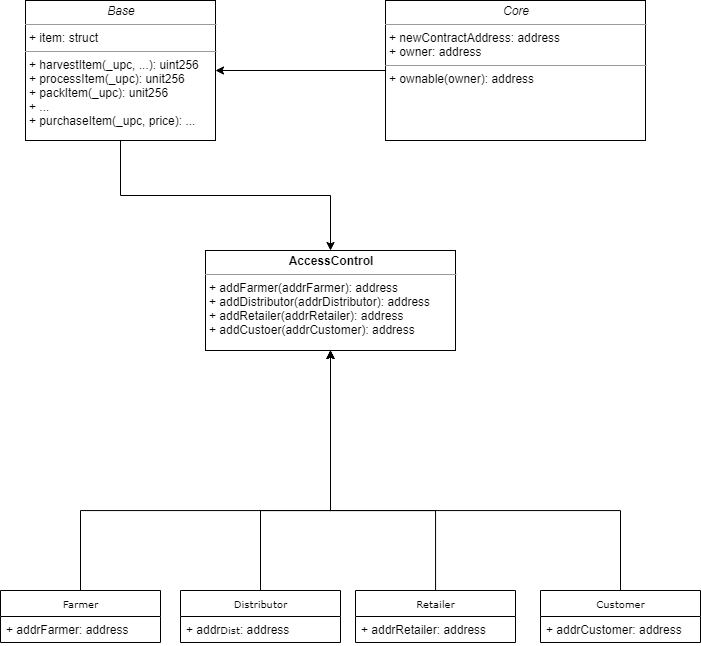

The diagram above was exported from draw.io. Its source (the exported page's mxGraphModel, read from the mxfile embedded in the PNG):
<mxGraphModel dx="1221" dy="587" grid="1" gridSize="10" guides="1" tooltips="1" connect="1" arrows="1" fold="1" page="1" pageScale="1" pageWidth="850" pageHeight="1100" background="#ffffff" math="0" shadow="0">
  <root>
    <mxCell id="0" />
    <mxCell id="1" parent="0" />
    <mxCell id="5d2195bd80daf111-15" value="&lt;p style=&quot;margin: 0px ; margin-top: 4px ; text-align: center&quot;&gt;&lt;b&gt;AccessControl&lt;/b&gt;&lt;/p&gt;&lt;hr size=&quot;1&quot;&gt;&lt;p style=&quot;margin: 0px ; margin-left: 4px&quot;&gt;&lt;/p&gt;&lt;p style=&quot;margin: 0px ; margin-left: 4px&quot;&gt;+ addFarmer(addrFarmer): address&lt;br&gt;+ addDistributor(addrDistributor): address&lt;br&gt;+ addRetailer(addrRetailer): address&lt;/p&gt;&lt;p style=&quot;margin: 0px ; margin-left: 4px&quot;&gt;+ addCustoer(addrCustomer): address&lt;/p&gt;" style="verticalAlign=top;align=left;overflow=fill;fontSize=12;fontFamily=Helvetica;html=1;rounded=0;shadow=0;comic=0;labelBackgroundColor=none;strokeWidth=1" parent="1" vertex="1">
      <mxGeometry x="280" y="360" width="250" height="100" as="geometry" />
    </mxCell>
    <mxCell id="bUYTDRGbR9pg3HfxDKE_-16" style="edgeStyle=orthogonalEdgeStyle;rounded=0;orthogonalLoop=1;jettySize=auto;html=1;entryX=0.5;entryY=0;entryDx=0;entryDy=0;" edge="1" parent="1" source="5d2195bd80daf111-18" target="5d2195bd80daf111-15">
      <mxGeometry relative="1" as="geometry" />
    </mxCell>
    <mxCell id="5d2195bd80daf111-18" value="&lt;p style=&quot;margin: 0px ; margin-top: 4px ; text-align: center&quot;&gt;&lt;i&gt;Base&lt;/i&gt;&lt;/p&gt;&lt;hr size=&quot;1&quot;&gt;&lt;p style=&quot;margin: 0px ; margin-left: 4px&quot;&gt;+ item: struct&lt;/p&gt;&lt;hr size=&quot;1&quot;&gt;&lt;p style=&quot;margin: 0px ; margin-left: 4px&quot;&gt;+ harvestItem(_upc, ...): uint256&lt;br&gt;+ processItem(_upc): unit256&lt;/p&gt;&lt;p style=&quot;margin: 0px ; margin-left: 4px&quot;&gt;+ packItem(_upc): unit256&lt;br&gt;+ ...&lt;/p&gt;&lt;p style=&quot;margin: 0px ; margin-left: 4px&quot;&gt;+ purchaseItem(_upc, price): ...&lt;/p&gt;" style="verticalAlign=top;align=left;overflow=fill;fontSize=12;fontFamily=Helvetica;html=1;rounded=0;shadow=0;comic=0;labelBackgroundColor=none;strokeWidth=1" parent="1" vertex="1">
      <mxGeometry x="100" y="110" width="190" height="140" as="geometry" />
    </mxCell>
    <mxCell id="bUYTDRGbR9pg3HfxDKE_-12" style="edgeStyle=orthogonalEdgeStyle;rounded=0;orthogonalLoop=1;jettySize=auto;html=1;entryX=0.5;entryY=1;entryDx=0;entryDy=0;" edge="1" parent="1" source="17acba5748e5396b-20" target="5d2195bd80daf111-15">
      <mxGeometry relative="1" as="geometry">
        <Array as="points">
          <mxPoint x="155" y="620" />
          <mxPoint x="405" y="620" />
        </Array>
      </mxGeometry>
    </mxCell>
    <mxCell id="17acba5748e5396b-20" value="Farmer" style="swimlane;html=1;fontStyle=0;childLayout=stackLayout;horizontal=1;startSize=26;fillColor=none;horizontalStack=0;resizeParent=1;resizeLast=0;collapsible=1;marginBottom=0;swimlaneFillColor=#ffffff;rounded=0;shadow=0;comic=0;labelBackgroundColor=none;strokeWidth=1;fontFamily=Verdana;fontSize=10;align=center;" parent="1" vertex="1">
      <mxGeometry x="75" y="700" width="160" height="52" as="geometry" />
    </mxCell>
    <mxCell id="17acba5748e5396b-21" value="+ addrFarmer: address" style="text;html=1;strokeColor=none;fillColor=none;align=left;verticalAlign=top;spacingLeft=4;spacingRight=4;whiteSpace=wrap;overflow=hidden;rotatable=0;points=[[0,0.5],[1,0.5]];portConstraint=eastwest;" parent="17acba5748e5396b-20" vertex="1">
      <mxGeometry y="26" width="160" height="26" as="geometry" />
    </mxCell>
    <mxCell id="bUYTDRGbR9pg3HfxDKE_-13" style="edgeStyle=orthogonalEdgeStyle;rounded=0;orthogonalLoop=1;jettySize=auto;html=1;entryX=0.5;entryY=1;entryDx=0;entryDy=0;" edge="1" parent="1" source="bUYTDRGbR9pg3HfxDKE_-3" target="5d2195bd80daf111-15">
      <mxGeometry relative="1" as="geometry">
        <Array as="points">
          <mxPoint x="335" y="620" />
          <mxPoint x="405" y="620" />
        </Array>
      </mxGeometry>
    </mxCell>
    <mxCell id="bUYTDRGbR9pg3HfxDKE_-3" value="Distributor" style="swimlane;html=1;fontStyle=0;childLayout=stackLayout;horizontal=1;startSize=26;fillColor=none;horizontalStack=0;resizeParent=1;resizeLast=0;collapsible=1;marginBottom=0;swimlaneFillColor=#ffffff;rounded=0;shadow=0;comic=0;labelBackgroundColor=none;strokeWidth=1;fontFamily=Verdana;fontSize=10;align=center;" vertex="1" parent="1">
      <mxGeometry x="255" y="700" width="160" height="52" as="geometry" />
    </mxCell>
    <mxCell id="bUYTDRGbR9pg3HfxDKE_-4" value="+ addr&lt;span style=&quot;font-family: &amp;#34;verdana&amp;#34; ; font-size: 10px ; text-align: center ; white-space: nowrap&quot;&gt;Dist&lt;/span&gt;: address" style="text;html=1;strokeColor=none;fillColor=none;align=left;verticalAlign=top;spacingLeft=4;spacingRight=4;whiteSpace=wrap;overflow=hidden;rotatable=0;points=[[0,0.5],[1,0.5]];portConstraint=eastwest;" vertex="1" parent="bUYTDRGbR9pg3HfxDKE_-3">
      <mxGeometry y="26" width="160" height="26" as="geometry" />
    </mxCell>
    <mxCell id="bUYTDRGbR9pg3HfxDKE_-14" style="edgeStyle=orthogonalEdgeStyle;rounded=0;orthogonalLoop=1;jettySize=auto;html=1;entryX=0.5;entryY=1;entryDx=0;entryDy=0;" edge="1" parent="1" source="bUYTDRGbR9pg3HfxDKE_-5" target="5d2195bd80daf111-15">
      <mxGeometry relative="1" as="geometry">
        <Array as="points">
          <mxPoint x="510" y="620" />
          <mxPoint x="405" y="620" />
        </Array>
      </mxGeometry>
    </mxCell>
    <mxCell id="bUYTDRGbR9pg3HfxDKE_-15" style="edgeStyle=orthogonalEdgeStyle;rounded=0;orthogonalLoop=1;jettySize=auto;html=1;entryX=0.5;entryY=1;entryDx=0;entryDy=0;" edge="1" parent="1" source="bUYTDRGbR9pg3HfxDKE_-7" target="5d2195bd80daf111-15">
      <mxGeometry relative="1" as="geometry">
        <Array as="points">
          <mxPoint x="695" y="620" />
          <mxPoint x="405" y="620" />
        </Array>
      </mxGeometry>
    </mxCell>
    <mxCell id="bUYTDRGbR9pg3HfxDKE_-7" value="Customer" style="swimlane;html=1;fontStyle=0;childLayout=stackLayout;horizontal=1;startSize=26;fillColor=none;horizontalStack=0;resizeParent=1;resizeLast=0;collapsible=1;marginBottom=0;swimlaneFillColor=#ffffff;rounded=0;shadow=0;comic=0;labelBackgroundColor=none;strokeWidth=1;fontFamily=Verdana;fontSize=10;align=center;" vertex="1" parent="1">
      <mxGeometry x="615" y="700" width="160" height="52" as="geometry" />
    </mxCell>
    <mxCell id="bUYTDRGbR9pg3HfxDKE_-8" value="+ addrCustomer: address" style="text;html=1;strokeColor=none;fillColor=none;align=left;verticalAlign=top;spacingLeft=4;spacingRight=4;whiteSpace=wrap;overflow=hidden;rotatable=0;points=[[0,0.5],[1,0.5]];portConstraint=eastwest;" vertex="1" parent="bUYTDRGbR9pg3HfxDKE_-7">
      <mxGeometry y="26" width="160" height="26" as="geometry" />
    </mxCell>
    <mxCell id="bUYTDRGbR9pg3HfxDKE_-5" value="Retailer" style="swimlane;html=1;fontStyle=0;childLayout=stackLayout;horizontal=1;startSize=26;fillColor=none;horizontalStack=0;resizeParent=1;resizeLast=0;collapsible=1;marginBottom=0;swimlaneFillColor=#ffffff;rounded=0;shadow=0;comic=0;labelBackgroundColor=none;strokeWidth=1;fontFamily=Verdana;fontSize=10;align=center;" vertex="1" parent="1">
      <mxGeometry x="430" y="700" width="160" height="52" as="geometry" />
    </mxCell>
    <mxCell id="bUYTDRGbR9pg3HfxDKE_-6" value="+ addrRetailer: address" style="text;html=1;strokeColor=none;fillColor=none;align=left;verticalAlign=top;spacingLeft=4;spacingRight=4;whiteSpace=wrap;overflow=hidden;rotatable=0;points=[[0,0.5],[1,0.5]];portConstraint=eastwest;" vertex="1" parent="bUYTDRGbR9pg3HfxDKE_-5">
      <mxGeometry y="26" width="160" height="26" as="geometry" />
    </mxCell>
    <mxCell id="bUYTDRGbR9pg3HfxDKE_-18" style="edgeStyle=orthogonalEdgeStyle;rounded=0;orthogonalLoop=1;jettySize=auto;html=1;entryX=1;entryY=0.5;entryDx=0;entryDy=0;" edge="1" parent="1" source="bUYTDRGbR9pg3HfxDKE_-17" target="5d2195bd80daf111-18">
      <mxGeometry relative="1" as="geometry" />
    </mxCell>
    <mxCell id="bUYTDRGbR9pg3HfxDKE_-17" value="&lt;p style=&quot;margin: 0px ; margin-top: 4px ; text-align: center&quot;&gt;&lt;i&gt;Core&lt;/i&gt;&lt;/p&gt;&lt;hr size=&quot;1&quot;&gt;&lt;p style=&quot;margin: 0px ; margin-left: 4px&quot;&gt;+ newContractAddress: address&lt;/p&gt;&lt;p style=&quot;margin: 0px ; margin-left: 4px&quot;&gt;+ owner: address&lt;/p&gt;&lt;hr size=&quot;1&quot;&gt;&lt;p style=&quot;margin: 0px ; margin-left: 4px&quot;&gt;&lt;span&gt;+ ownable(owner): address&lt;/span&gt;&lt;br&gt;&lt;/p&gt;" style="verticalAlign=top;align=left;overflow=fill;fontSize=12;fontFamily=Helvetica;html=1;rounded=0;shadow=0;comic=0;labelBackgroundColor=none;strokeWidth=1" vertex="1" parent="1">
      <mxGeometry x="460" y="110" width="260" height="140" as="geometry" />
    </mxCell>
  </root>
</mxGraphModel>